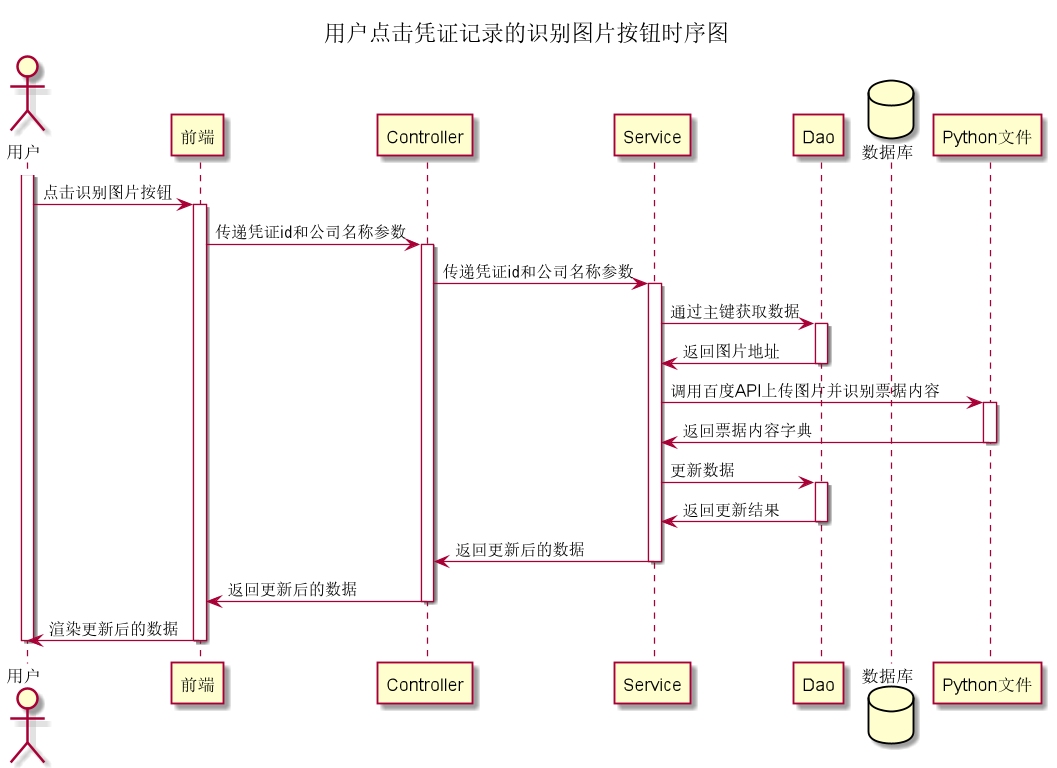

The diagram above was rendered by PlantUML. Its source (embedded in the PNG):
@startuml
title 用户点击凭证记录的识别图片按钮时序图

actor 用户
participant 前端
participant Controller
participant Service
participant Dao
database 数据库
participant Python文件


activate 用户
用户 -> 前端: 点击识别图片按钮
activate 前端
前端 -> Controller: 传递凭证id和公司名称参数
activate Controller
Controller -> Service: 传递凭证id和公司名称参数
activate Service
Service -> Dao: 通过主键获取数据
activate Dao
Dao -> Service: 返回图片地址
deactivate Dao
Service -> Python文件: 调用百度API上传图片并识别票据内容
activate Python文件
Python文件 -> Service: 返回票据内容字典
deactivate Python文件
Service -> Dao: 更新数据
activate Dao
Dao -> Service: 返回更新结果
deactivate Dao
Service -> Controller: 返回更新后的数据
deactivate Service
Controller -> 前端: 返回更新后的数据
deactivate Controller
前端 -> 用户: 渲染更新后的数据
deactivate 前端
deactivate 用户
@enduml